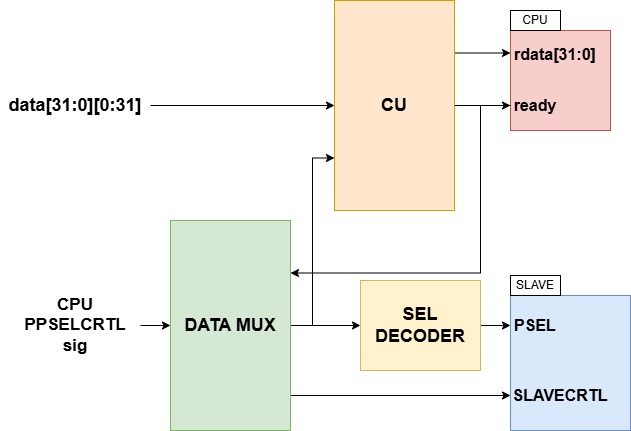

The diagram above was exported from draw.io. Its source (the exported page's mxGraphModel, read from the mxfile embedded in the PNG):
<mxGraphModel dx="1090" dy="963" grid="1" gridSize="10" guides="1" tooltips="1" connect="1" arrows="1" fold="1" page="1" pageScale="1" pageWidth="827" pageHeight="1169" math="0" shadow="0">
  <root>
    <mxCell id="0" />
    <mxCell id="1" parent="0" />
    <mxCell id="CwWciGCMBSkFRej0DaMF-19" value="" style="rounded=0;whiteSpace=wrap;html=1;fillColor=#dae8fc;strokeColor=#6c8ebf;" vertex="1" parent="1">
      <mxGeometry x="550" y="365" width="120" height="135" as="geometry" />
    </mxCell>
    <mxCell id="CwWciGCMBSkFRej0DaMF-17" value="" style="whiteSpace=wrap;html=1;aspect=fixed;fillColor=#f8cecc;strokeColor=#b85450;" vertex="1" parent="1">
      <mxGeometry x="550" y="100" width="100" height="100" as="geometry" />
    </mxCell>
    <mxCell id="CwWciGCMBSkFRej0DaMF-9" value="" style="edgeStyle=orthogonalEdgeStyle;rounded=0;orthogonalLoop=1;jettySize=auto;html=1;exitX=1;exitY=0.25;exitDx=0;exitDy=0;" edge="1" parent="1" source="CwWciGCMBSkFRej0DaMF-1" target="CwWciGCMBSkFRej0DaMF-8">
      <mxGeometry relative="1" as="geometry">
        <Array as="points">
          <mxPoint x="552" y="123" />
          <mxPoint x="552" y="120" />
        </Array>
      </mxGeometry>
    </mxCell>
    <mxCell id="CwWciGCMBSkFRej0DaMF-11" value="" style="edgeStyle=orthogonalEdgeStyle;rounded=0;orthogonalLoop=1;jettySize=auto;html=1;" edge="1" parent="1" source="CwWciGCMBSkFRej0DaMF-1" target="CwWciGCMBSkFRej0DaMF-10">
      <mxGeometry relative="1" as="geometry" />
    </mxCell>
    <mxCell id="CwWciGCMBSkFRej0DaMF-1" value="CU" style="rounded=0;whiteSpace=wrap;html=1;fillColor=#ffe6cc;strokeColor=#d79b00;fontStyle=1;fontSize=18;" vertex="1" parent="1">
      <mxGeometry x="374" y="70" width="120" height="210" as="geometry" />
    </mxCell>
    <mxCell id="CwWciGCMBSkFRej0DaMF-4" style="edgeStyle=orthogonalEdgeStyle;rounded=0;orthogonalLoop=1;jettySize=auto;html=1;" edge="1" parent="1" source="CwWciGCMBSkFRej0DaMF-2" target="CwWciGCMBSkFRej0DaMF-3">
      <mxGeometry relative="1" as="geometry" />
    </mxCell>
    <mxCell id="CwWciGCMBSkFRej0DaMF-5" style="edgeStyle=orthogonalEdgeStyle;rounded=0;orthogonalLoop=1;jettySize=auto;html=1;entryX=0;entryY=0.75;entryDx=0;entryDy=0;" edge="1" parent="1" source="CwWciGCMBSkFRej0DaMF-2" target="CwWciGCMBSkFRej0DaMF-1">
      <mxGeometry relative="1" as="geometry" />
    </mxCell>
    <mxCell id="CwWciGCMBSkFRej0DaMF-23" style="edgeStyle=orthogonalEdgeStyle;rounded=0;orthogonalLoop=1;jettySize=auto;html=1;entryX=0;entryY=0.5;entryDx=0;entryDy=0;exitX=1;exitY=0.75;exitDx=0;exitDy=0;" edge="1" parent="1" source="CwWciGCMBSkFRej0DaMF-2" target="CwWciGCMBSkFRej0DaMF-22">
      <mxGeometry relative="1" as="geometry">
        <Array as="points">
          <mxPoint x="330" y="465" />
        </Array>
      </mxGeometry>
    </mxCell>
    <mxCell id="CwWciGCMBSkFRej0DaMF-2" value="DATA MUX" style="rounded=0;whiteSpace=wrap;html=1;fillColor=#d5e8d4;strokeColor=#82b366;fontStyle=1;fontSize=18;" vertex="1" parent="1">
      <mxGeometry x="210" y="290" width="120" height="210" as="geometry" />
    </mxCell>
    <mxCell id="CwWciGCMBSkFRej0DaMF-16" value="" style="edgeStyle=orthogonalEdgeStyle;rounded=0;orthogonalLoop=1;jettySize=auto;html=1;fontSize=16;fontStyle=1" edge="1" parent="1" source="CwWciGCMBSkFRej0DaMF-3" target="CwWciGCMBSkFRej0DaMF-15">
      <mxGeometry relative="1" as="geometry" />
    </mxCell>
    <mxCell id="CwWciGCMBSkFRej0DaMF-3" value="SEL DECODER" style="rounded=0;whiteSpace=wrap;html=1;fillColor=#fff2cc;strokeColor=#d6b656;fontStyle=1;fontSize=18;" vertex="1" parent="1">
      <mxGeometry x="400" y="350" width="120" height="90" as="geometry" />
    </mxCell>
    <mxCell id="CwWciGCMBSkFRej0DaMF-7" value="" style="edgeStyle=orthogonalEdgeStyle;rounded=0;orthogonalLoop=1;jettySize=auto;html=1;" edge="1" parent="1" source="CwWciGCMBSkFRej0DaMF-6" target="CwWciGCMBSkFRej0DaMF-1">
      <mxGeometry relative="1" as="geometry" />
    </mxCell>
    <mxCell id="CwWciGCMBSkFRej0DaMF-6" value="data[31:0][0:31]" style="text;html=1;align=center;verticalAlign=middle;whiteSpace=wrap;rounded=0;fontSize=18;fontStyle=1" vertex="1" parent="1">
      <mxGeometry x="40" y="160" width="150" height="30" as="geometry" />
    </mxCell>
    <mxCell id="CwWciGCMBSkFRej0DaMF-8" value="rdata[31:0]" style="text;html=1;align=center;verticalAlign=middle;whiteSpace=wrap;rounded=0;fontSize=16;fontStyle=1" vertex="1" parent="1">
      <mxGeometry x="550" y="109" width="90" height="30" as="geometry" />
    </mxCell>
    <mxCell id="CwWciGCMBSkFRej0DaMF-14" value="" style="edgeStyle=orthogonalEdgeStyle;rounded=0;orthogonalLoop=1;jettySize=auto;html=1;entryX=1;entryY=0.25;entryDx=0;entryDy=0;" edge="1" parent="1" source="CwWciGCMBSkFRej0DaMF-10" target="CwWciGCMBSkFRej0DaMF-2">
      <mxGeometry relative="1" as="geometry">
        <Array as="points">
          <mxPoint x="520" y="175" />
          <mxPoint x="520" y="343" />
        </Array>
      </mxGeometry>
    </mxCell>
    <mxCell id="CwWciGCMBSkFRej0DaMF-10" value="ready" style="text;html=1;align=center;verticalAlign=middle;whiteSpace=wrap;rounded=0;fontSize=16;fontStyle=1" vertex="1" parent="1">
      <mxGeometry x="550" y="160" width="50" height="30" as="geometry" />
    </mxCell>
    <mxCell id="CwWciGCMBSkFRej0DaMF-15" value="PSEL" style="text;html=1;align=center;verticalAlign=middle;whiteSpace=wrap;rounded=0;fontSize=16;fontStyle=1" vertex="1" parent="1">
      <mxGeometry x="550" y="380" width="50" height="30" as="geometry" />
    </mxCell>
    <mxCell id="CwWciGCMBSkFRej0DaMF-18" value="CPU" style="rounded=0;whiteSpace=wrap;html=1;" vertex="1" parent="1">
      <mxGeometry x="550" y="80" width="50" height="20" as="geometry" />
    </mxCell>
    <mxCell id="CwWciGCMBSkFRej0DaMF-21" value="SLAVE" style="rounded=0;whiteSpace=wrap;html=1;" vertex="1" parent="1">
      <mxGeometry x="550" y="345" width="50" height="20" as="geometry" />
    </mxCell>
    <mxCell id="CwWciGCMBSkFRej0DaMF-22" value="SLAVECRTL" style="text;html=1;align=center;verticalAlign=middle;whiteSpace=wrap;rounded=0;fontStyle=1;fontSize=16;" vertex="1" parent="1">
      <mxGeometry x="550" y="450" width="100" height="30" as="geometry" />
    </mxCell>
    <mxCell id="CwWciGCMBSkFRej0DaMF-25" value="" style="edgeStyle=orthogonalEdgeStyle;rounded=0;orthogonalLoop=1;jettySize=auto;html=1;" edge="1" parent="1" source="CwWciGCMBSkFRej0DaMF-24" target="CwWciGCMBSkFRej0DaMF-2">
      <mxGeometry relative="1" as="geometry" />
    </mxCell>
    <mxCell id="CwWciGCMBSkFRej0DaMF-24" value="CPU&lt;div&gt;PPSELCRTL sig&lt;/div&gt;" style="text;html=1;align=center;verticalAlign=middle;whiteSpace=wrap;rounded=0;fontStyle=1;fontSize=17;" vertex="1" parent="1">
      <mxGeometry x="50" y="355" width="130" height="80" as="geometry" />
    </mxCell>
  </root>
</mxGraphModel>